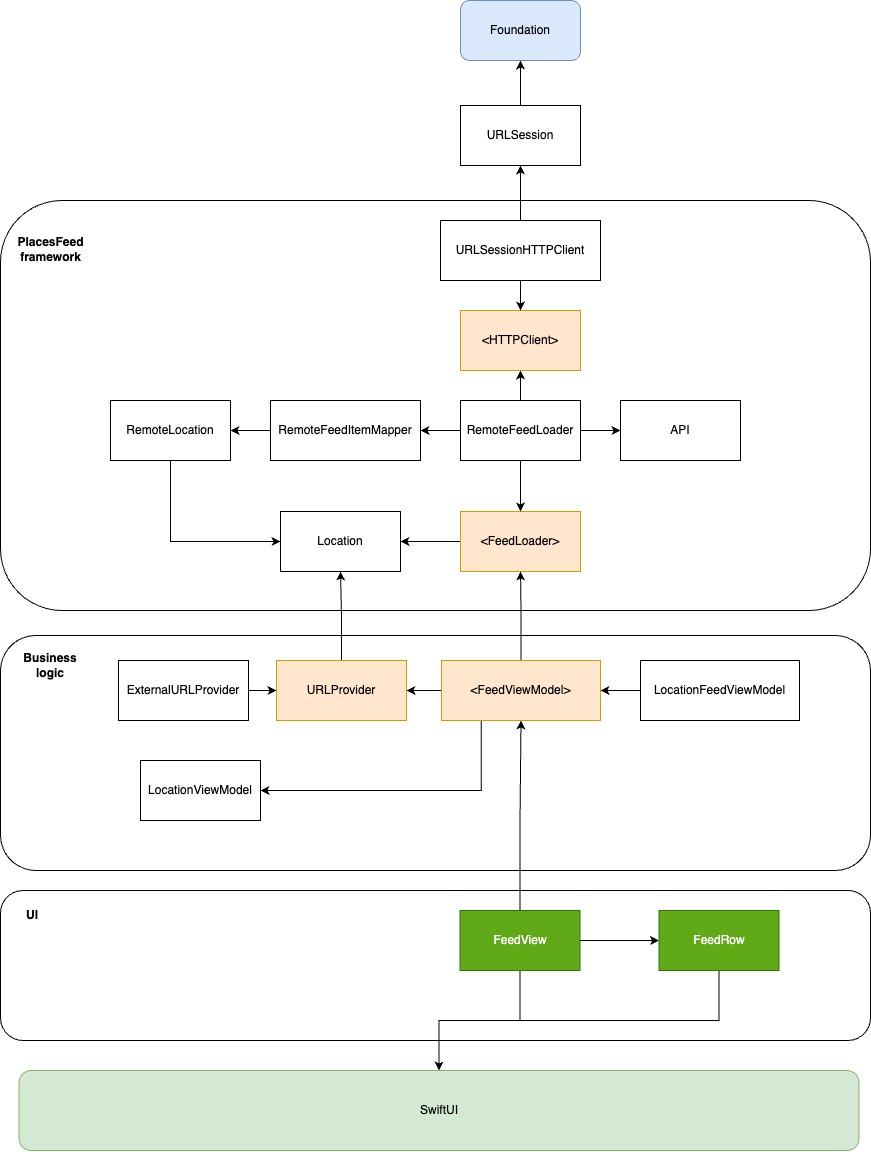

The diagram above was exported from draw.io. Its source (the exported page's mxGraphModel, read from the mxfile embedded in the PNG):
<mxGraphModel dx="1140" dy="748" grid="1" gridSize="10" guides="1" tooltips="1" connect="1" arrows="1" fold="1" page="1" pageScale="1" pageWidth="1200" pageHeight="1600" math="0" shadow="0">
  <root>
    <mxCell id="0" />
    <mxCell id="1" parent="0" />
    <mxCell id="oF6ZAQs27BJ8KWB3RtZY-84" value="" style="rounded=1;whiteSpace=wrap;html=1;" vertex="1" parent="1">
      <mxGeometry x="140" y="695" width="870" height="235" as="geometry" />
    </mxCell>
    <mxCell id="oF6ZAQs27BJ8KWB3RtZY-68" value="" style="rounded=1;whiteSpace=wrap;html=1;" vertex="1" parent="1">
      <mxGeometry x="140" y="950" width="870" height="150" as="geometry" />
    </mxCell>
    <mxCell id="oF6ZAQs27BJ8KWB3RtZY-61" value="" style="group;fontStyle=1" vertex="1" connectable="0" parent="1">
      <mxGeometry x="140" y="260" width="870" height="410" as="geometry" />
    </mxCell>
    <mxCell id="oF6ZAQs27BJ8KWB3RtZY-58" value="" style="rounded=1;whiteSpace=wrap;html=1;" vertex="1" parent="oF6ZAQs27BJ8KWB3RtZY-61">
      <mxGeometry width="869.9999999999999" height="410" as="geometry" />
    </mxCell>
    <mxCell id="oF6ZAQs27BJ8KWB3RtZY-60" value="PlacesFeed framework" style="text;html=1;strokeColor=none;fillColor=none;align=center;verticalAlign=middle;whiteSpace=wrap;rounded=0;fontStyle=1" vertex="1" parent="oF6ZAQs27BJ8KWB3RtZY-61">
      <mxGeometry x="20.470588235294116" y="27.796610169491526" width="61.41176470588235" height="41.69491525423729" as="geometry" />
    </mxCell>
    <mxCell id="oF6ZAQs27BJ8KWB3RtZY-29" value="" style="edgeStyle=orthogonalEdgeStyle;rounded=0;orthogonalLoop=1;jettySize=auto;html=1;" edge="1" parent="1" source="oF6ZAQs27BJ8KWB3RtZY-1" target="oF6ZAQs27BJ8KWB3RtZY-2">
      <mxGeometry relative="1" as="geometry" />
    </mxCell>
    <mxCell id="oF6ZAQs27BJ8KWB3RtZY-1" value="&amp;lt;FeedLoader&amp;gt;" style="rounded=0;whiteSpace=wrap;html=1;fillColor=#ffe6cc;strokeColor=#d79b00;" vertex="1" parent="1">
      <mxGeometry x="600" y="571" width="120" height="60" as="geometry" />
    </mxCell>
    <mxCell id="oF6ZAQs27BJ8KWB3RtZY-2" value="Location" style="rounded=0;whiteSpace=wrap;html=1;" vertex="1" parent="1">
      <mxGeometry x="420" y="571" width="120" height="60" as="geometry" />
    </mxCell>
    <mxCell id="oF6ZAQs27BJ8KWB3RtZY-5" value="" style="edgeStyle=orthogonalEdgeStyle;rounded=0;orthogonalLoop=1;jettySize=auto;html=1;" edge="1" parent="1" source="oF6ZAQs27BJ8KWB3RtZY-4" target="oF6ZAQs27BJ8KWB3RtZY-1">
      <mxGeometry relative="1" as="geometry" />
    </mxCell>
    <mxCell id="oF6ZAQs27BJ8KWB3RtZY-7" value="" style="edgeStyle=orthogonalEdgeStyle;rounded=0;orthogonalLoop=1;jettySize=auto;html=1;" edge="1" parent="1" source="oF6ZAQs27BJ8KWB3RtZY-4" target="oF6ZAQs27BJ8KWB3RtZY-6">
      <mxGeometry relative="1" as="geometry" />
    </mxCell>
    <mxCell id="oF6ZAQs27BJ8KWB3RtZY-24" value="" style="edgeStyle=orthogonalEdgeStyle;rounded=0;orthogonalLoop=1;jettySize=auto;html=1;" edge="1" parent="1" source="oF6ZAQs27BJ8KWB3RtZY-4" target="oF6ZAQs27BJ8KWB3RtZY-23">
      <mxGeometry relative="1" as="geometry" />
    </mxCell>
    <mxCell id="oF6ZAQs27BJ8KWB3RtZY-27" value="" style="edgeStyle=orthogonalEdgeStyle;rounded=0;orthogonalLoop=1;jettySize=auto;html=1;" edge="1" parent="1" source="oF6ZAQs27BJ8KWB3RtZY-4" target="oF6ZAQs27BJ8KWB3RtZY-26">
      <mxGeometry relative="1" as="geometry" />
    </mxCell>
    <mxCell id="oF6ZAQs27BJ8KWB3RtZY-4" value="RemoteFeedLoader" style="rounded=0;whiteSpace=wrap;html=1;" vertex="1" parent="1">
      <mxGeometry x="600" y="460" width="120" height="60" as="geometry" />
    </mxCell>
    <mxCell id="oF6ZAQs27BJ8KWB3RtZY-6" value="&amp;lt;HTTPClient&amp;gt;" style="rounded=0;whiteSpace=wrap;html=1;fillColor=#ffe6cc;strokeColor=#d79b00;" vertex="1" parent="1">
      <mxGeometry x="600" y="370" width="120" height="60" as="geometry" />
    </mxCell>
    <mxCell id="oF6ZAQs27BJ8KWB3RtZY-9" value="" style="edgeStyle=orthogonalEdgeStyle;rounded=0;orthogonalLoop=1;jettySize=auto;html=1;" edge="1" parent="1" source="oF6ZAQs27BJ8KWB3RtZY-8" target="oF6ZAQs27BJ8KWB3RtZY-6">
      <mxGeometry relative="1" as="geometry" />
    </mxCell>
    <mxCell id="oF6ZAQs27BJ8KWB3RtZY-20" value="" style="edgeStyle=orthogonalEdgeStyle;rounded=0;orthogonalLoop=1;jettySize=auto;html=1;" edge="1" parent="1" source="oF6ZAQs27BJ8KWB3RtZY-8" target="oF6ZAQs27BJ8KWB3RtZY-19">
      <mxGeometry relative="1" as="geometry" />
    </mxCell>
    <mxCell id="oF6ZAQs27BJ8KWB3RtZY-8" value="URLSessionHTTPClient" style="rounded=0;whiteSpace=wrap;html=1;" vertex="1" parent="1">
      <mxGeometry x="580" y="280" width="160" height="60" as="geometry" />
    </mxCell>
    <mxCell id="oF6ZAQs27BJ8KWB3RtZY-33" value="" style="edgeStyle=orthogonalEdgeStyle;rounded=0;orthogonalLoop=1;jettySize=auto;html=1;" edge="1" parent="1" source="oF6ZAQs27BJ8KWB3RtZY-19" target="oF6ZAQs27BJ8KWB3RtZY-32">
      <mxGeometry relative="1" as="geometry" />
    </mxCell>
    <mxCell id="oF6ZAQs27BJ8KWB3RtZY-19" value="URLSession" style="rounded=0;whiteSpace=wrap;html=1;" vertex="1" parent="1">
      <mxGeometry x="600" y="165" width="120" height="60" as="geometry" />
    </mxCell>
    <mxCell id="oF6ZAQs27BJ8KWB3RtZY-28" style="edgeStyle=orthogonalEdgeStyle;rounded=0;orthogonalLoop=1;jettySize=auto;html=1;entryX=0;entryY=0.5;entryDx=0;entryDy=0;exitX=0.5;exitY=1;exitDx=0;exitDy=0;" edge="1" parent="1" source="oF6ZAQs27BJ8KWB3RtZY-21" target="oF6ZAQs27BJ8KWB3RtZY-2">
      <mxGeometry relative="1" as="geometry" />
    </mxCell>
    <mxCell id="oF6ZAQs27BJ8KWB3RtZY-21" value="RemoteLocation" style="rounded=0;whiteSpace=wrap;html=1;" vertex="1" parent="1">
      <mxGeometry x="250" y="460" width="120" height="60" as="geometry" />
    </mxCell>
    <mxCell id="oF6ZAQs27BJ8KWB3RtZY-25" value="" style="edgeStyle=orthogonalEdgeStyle;rounded=0;orthogonalLoop=1;jettySize=auto;html=1;" edge="1" parent="1" source="oF6ZAQs27BJ8KWB3RtZY-23" target="oF6ZAQs27BJ8KWB3RtZY-21">
      <mxGeometry relative="1" as="geometry" />
    </mxCell>
    <mxCell id="oF6ZAQs27BJ8KWB3RtZY-23" value="RemoteFeedItemMapper" style="rounded=0;whiteSpace=wrap;html=1;" vertex="1" parent="1">
      <mxGeometry x="410" y="460" width="150" height="60" as="geometry" />
    </mxCell>
    <mxCell id="oF6ZAQs27BJ8KWB3RtZY-26" value="API" style="rounded=0;whiteSpace=wrap;html=1;" vertex="1" parent="1">
      <mxGeometry x="760" y="460" width="120" height="60" as="geometry" />
    </mxCell>
    <mxCell id="oF6ZAQs27BJ8KWB3RtZY-41" value="" style="edgeStyle=orthogonalEdgeStyle;rounded=0;orthogonalLoop=1;jettySize=auto;html=1;" edge="1" parent="1" source="oF6ZAQs27BJ8KWB3RtZY-30" target="oF6ZAQs27BJ8KWB3RtZY-40">
      <mxGeometry relative="1" as="geometry" />
    </mxCell>
    <mxCell id="oF6ZAQs27BJ8KWB3RtZY-56" value="" style="edgeStyle=orthogonalEdgeStyle;rounded=0;orthogonalLoop=1;jettySize=auto;html=1;" edge="1" parent="1" source="oF6ZAQs27BJ8KWB3RtZY-30" target="oF6ZAQs27BJ8KWB3RtZY-31">
      <mxGeometry relative="1" as="geometry" />
    </mxCell>
    <mxCell id="oF6ZAQs27BJ8KWB3RtZY-76" style="edgeStyle=orthogonalEdgeStyle;rounded=0;orthogonalLoop=1;jettySize=auto;html=1;entryX=0.5;entryY=1;entryDx=0;entryDy=0;" edge="1" parent="1" source="oF6ZAQs27BJ8KWB3RtZY-30" target="oF6ZAQs27BJ8KWB3RtZY-35">
      <mxGeometry relative="1" as="geometry" />
    </mxCell>
    <mxCell id="oF6ZAQs27BJ8KWB3RtZY-30" value="FeedView" style="rounded=0;whiteSpace=wrap;html=1;fillColor=#60a917;fontColor=#ffffff;strokeColor=#2D7600;" vertex="1" parent="1">
      <mxGeometry x="599.5" y="970" width="120" height="60" as="geometry" />
    </mxCell>
    <mxCell id="oF6ZAQs27BJ8KWB3RtZY-31" value="SwiftUI" style="rounded=1;whiteSpace=wrap;html=1;fillColor=#d5e8d4;strokeColor=#82b366;" vertex="1" parent="1">
      <mxGeometry x="158.5" y="1130" width="840" height="80" as="geometry" />
    </mxCell>
    <mxCell id="oF6ZAQs27BJ8KWB3RtZY-32" value="Foundation" style="rounded=1;whiteSpace=wrap;html=1;fillColor=#dae8fc;strokeColor=#6c8ebf;" vertex="1" parent="1">
      <mxGeometry x="600" y="60" width="120" height="60" as="geometry" />
    </mxCell>
    <mxCell id="oF6ZAQs27BJ8KWB3RtZY-50" value="" style="edgeStyle=orthogonalEdgeStyle;rounded=0;orthogonalLoop=1;jettySize=auto;html=1;" edge="1" parent="1" source="oF6ZAQs27BJ8KWB3RtZY-35" target="oF6ZAQs27BJ8KWB3RtZY-44">
      <mxGeometry relative="1" as="geometry" />
    </mxCell>
    <mxCell id="oF6ZAQs27BJ8KWB3RtZY-62" value="" style="edgeStyle=orthogonalEdgeStyle;rounded=0;orthogonalLoop=1;jettySize=auto;html=1;" edge="1" parent="1" source="oF6ZAQs27BJ8KWB3RtZY-35" target="oF6ZAQs27BJ8KWB3RtZY-1">
      <mxGeometry relative="1" as="geometry" />
    </mxCell>
    <mxCell id="oF6ZAQs27BJ8KWB3RtZY-74" style="edgeStyle=orthogonalEdgeStyle;rounded=0;orthogonalLoop=1;jettySize=auto;html=1;exitX=0.25;exitY=1;exitDx=0;exitDy=0;entryX=1;entryY=0.5;entryDx=0;entryDy=0;" edge="1" parent="1" source="oF6ZAQs27BJ8KWB3RtZY-35" target="oF6ZAQs27BJ8KWB3RtZY-36">
      <mxGeometry relative="1" as="geometry" />
    </mxCell>
    <mxCell id="oF6ZAQs27BJ8KWB3RtZY-35" value="&amp;lt;FeedViewModel&amp;gt;" style="rounded=0;whiteSpace=wrap;html=1;fillColor=#ffe6cc;strokeColor=#d79b00;" vertex="1" parent="1">
      <mxGeometry x="581" y="720" width="159" height="60" as="geometry" />
    </mxCell>
    <mxCell id="oF6ZAQs27BJ8KWB3RtZY-36" value="LocationViewModel" style="rounded=0;whiteSpace=wrap;html=1;" vertex="1" parent="1">
      <mxGeometry x="280" y="820" width="120" height="60" as="geometry" />
    </mxCell>
    <mxCell id="oF6ZAQs27BJ8KWB3RtZY-57" value="" style="edgeStyle=orthogonalEdgeStyle;rounded=0;orthogonalLoop=1;jettySize=auto;html=1;" edge="1" parent="1" source="oF6ZAQs27BJ8KWB3RtZY-40" target="oF6ZAQs27BJ8KWB3RtZY-31">
      <mxGeometry relative="1" as="geometry" />
    </mxCell>
    <mxCell id="oF6ZAQs27BJ8KWB3RtZY-40" value="FeedRow" style="rounded=0;whiteSpace=wrap;html=1;fillColor=#60a917;fontColor=#ffffff;strokeColor=#2D7600;" vertex="1" parent="1">
      <mxGeometry x="798.5" y="970" width="120" height="60" as="geometry" />
    </mxCell>
    <mxCell id="oF6ZAQs27BJ8KWB3RtZY-46" value="" style="edgeStyle=orthogonalEdgeStyle;rounded=0;orthogonalLoop=1;jettySize=auto;html=1;" edge="1" parent="1" source="oF6ZAQs27BJ8KWB3RtZY-43" target="oF6ZAQs27BJ8KWB3RtZY-44">
      <mxGeometry relative="1" as="geometry" />
    </mxCell>
    <mxCell id="oF6ZAQs27BJ8KWB3RtZY-43" value="ExternalURLProvider" style="rounded=0;whiteSpace=wrap;html=1;" vertex="1" parent="1">
      <mxGeometry x="258" y="720" width="130" height="60" as="geometry" />
    </mxCell>
    <mxCell id="oF6ZAQs27BJ8KWB3RtZY-51" style="edgeStyle=orthogonalEdgeStyle;rounded=0;orthogonalLoop=1;jettySize=auto;html=1;entryX=0.5;entryY=1;entryDx=0;entryDy=0;" edge="1" parent="1" source="oF6ZAQs27BJ8KWB3RtZY-44" target="oF6ZAQs27BJ8KWB3RtZY-2">
      <mxGeometry relative="1" as="geometry" />
    </mxCell>
    <mxCell id="oF6ZAQs27BJ8KWB3RtZY-44" value="URLProvider" style="rounded=0;whiteSpace=wrap;html=1;fillColor=#ffe6cc;strokeColor=#d79b00;" vertex="1" parent="1">
      <mxGeometry x="416" y="720" width="130" height="60" as="geometry" />
    </mxCell>
    <mxCell id="oF6ZAQs27BJ8KWB3RtZY-64" value="UI" style="text;html=1;strokeColor=none;fillColor=none;align=center;verticalAlign=middle;whiteSpace=wrap;rounded=0;fontStyle=1" vertex="1" parent="1">
      <mxGeometry x="141.5" y="960" width="60" height="30" as="geometry" />
    </mxCell>
    <mxCell id="oF6ZAQs27BJ8KWB3RtZY-72" value="Business logic" style="text;html=1;strokeColor=none;fillColor=none;align=center;verticalAlign=middle;whiteSpace=wrap;rounded=0;fontStyle=1" vertex="1" parent="1">
      <mxGeometry x="160" y="710" width="60" height="30" as="geometry" />
    </mxCell>
    <mxCell id="oF6ZAQs27BJ8KWB3RtZY-78" value="" style="edgeStyle=orthogonalEdgeStyle;rounded=0;orthogonalLoop=1;jettySize=auto;html=1;" edge="1" parent="1" source="oF6ZAQs27BJ8KWB3RtZY-77" target="oF6ZAQs27BJ8KWB3RtZY-35">
      <mxGeometry relative="1" as="geometry" />
    </mxCell>
    <mxCell id="oF6ZAQs27BJ8KWB3RtZY-77" value="LocationFeedViewModel" style="rounded=0;whiteSpace=wrap;html=1;" vertex="1" parent="1">
      <mxGeometry x="780" y="720" width="159" height="60" as="geometry" />
    </mxCell>
  </root>
</mxGraphModel>